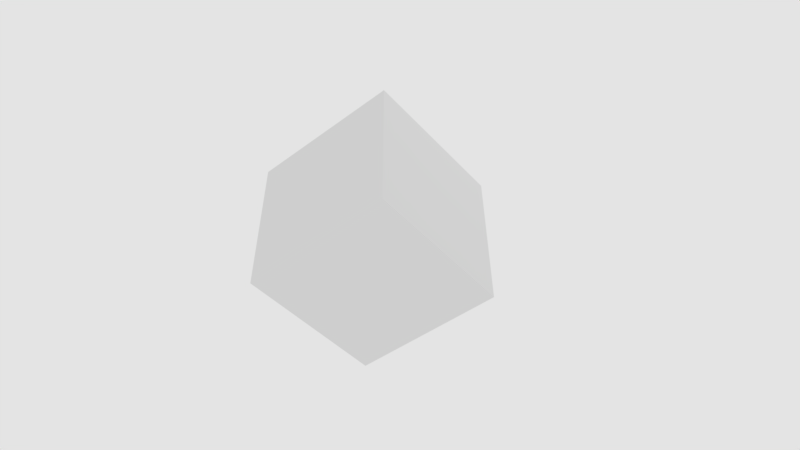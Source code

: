 # Source: backgroundPython.blend  (saved by Blender 2.78.4; exported with 4.5.12 LTS)
import bpy
from mathutils import Matrix  # noqa: F401  (used for matrix-valued properties, if any)

bpy.ops.wm.read_factory_settings(use_empty=True)
scene = bpy.context.scene
scene.name = 'Scene'

# ---- collections
col_collection_1 = bpy.data.collections.new('Collection 1'); scene.collection.children.link(col_collection_1)

# ---- materials (node trees are filled in below, after node groups)
mat_material = bpy.data.materials.new('Material')
mat_material.alpha_threshold = 0.0
mat_material.use_transparent_shadow = False
mat_material.roughness = 0.5
mat_material.line_color = (0.0, 0.0, 0.0, 1.0)

# ---- material node trees

# ---- world
world_world = bpy.data.worlds.new('World'); scene.world = world_world
world_world.color = (0.7743, 0.7743, 0.7743)
world_world.use_sun_shadow = False
world_world.sun_shadow_jitter_overblur = 0.0
world_world.cycles.sampling_method = 'MANUAL'

# ---- cameras
cam_camera = bpy.data.cameras.new('Camera')
cam_camera.clip_end = 100.0
cam_camera.lens = 35.0
cam_camera.sensor_width = 32.0
cam_camera.sensor_height = 18.0
cam_camera.ortho_scale = 7.314
cam_camera.dof.focus_distance = 0.0
cam_camera.dof.aperture_fstop = 128.0

# ---- lights
light_lamp = bpy.data.lights.new('Lamp', 'POINT')
light_lamp.transmission_factor = 0.0
light_lamp.cutoff_distance = 30.0
light_lamp.energy = 100.0
light_lamp.shadow_buffer_clip_start = 1.001
light_lamp.shadow_soft_size = 0.1
light_lamp.shadow_maximum_resolution = 0.006
light_lamp.use_absolute_resolution = True

# ---- meshes
me_cube = bpy.data.meshes.new('Cube')
me_cube.from_pydata([(1.0, 1.0, -1.0), (1.0, -1.0, -1.0), (-1.0, -1.0, -1.0), (-1.0, 1.0, -1.0), (1.0, 1.0, 1.0), (1.0, -1.0, 1.0), (-1.0, -1.0, 1.0), (-1.0, 1.0, 1.0)], [], [(0, 1, 2, 3), (4, 7, 6, 5), (0, 4, 5, 1), (1, 5, 6, 2), (2, 6, 7, 3), (4, 0, 3, 7)])
me_cube.materials.append(mat_material)
me_cube.use_remesh_preserve_volume = False
me_cube.use_remesh_preserve_attributes = False
me_cube.use_mirror_vertex_groups = False
me_cube.update()

# ---- objects
ob_cube = bpy.data.objects.new('Cube', me_cube)
ob_lamp = bpy.data.objects.new('Lamp', light_lamp)
ob_camera = bpy.data.objects.new('Camera', cam_camera)

# ---- transforms, parenting, visibility, modifiers, constraints
ob_cube.location = (0.0, 0.0, 0.0)
ob_cube.lock_rotations_4d = False
ob_cube.empty_display_type = 'ARROWS'
ob_cube.lineart.crease_threshold = 0.0
ob_lamp.location = (4.076, 1.005, 5.904)
ob_lamp.rotation_euler = (0.6503, 0.05522, 1.866)
ob_lamp.lock_rotations_4d = False
ob_lamp.empty_display_type = 'ARROWS'
ob_lamp.color = (0.0, 0.0, 0.0, 0.0)
ob_lamp.lineart.crease_threshold = 0.0
ob_camera.location = (4.977, -5.579, -7.89)
ob_camera.rotation_euler = (2.39, 0.007522, 0.694)
ob_camera.scale = (1.0, 1.0, 1.0)
ob_camera.lock_rotations_4d = False
ob_camera.empty_display_type = 'ARROWS'
ob_camera.color = (0.0, 0.0, 0.0, 0.0)
ob_camera.display_type = 'WIRE'
ob_camera.lineart.crease_threshold = 0.0

# ---- collection membership
col_collection_1.objects.link(ob_cube)
col_collection_1.objects.link(ob_lamp)
col_collection_1.objects.link(ob_camera)

# ---- scene / render settings (as saved in the file)
scene.camera = ob_camera
scene.frame_start = 1; scene.frame_end = 250; scene.frame_set(1)
scene.render.engine = 'BLENDER_EEVEE_NEXT'
scene.render.resolution_percentage = 50
scene.render.dither_intensity = 0.0
scene.cycles.use_denoising = False
scene.cycles.samples = 128
scene.cycles.sampling_pattern = 'TABULATED_SOBOL'
scene.cycles.use_adaptive_sampling = False
scene.cycles.use_light_tree = False
scene.cycles.blur_glossy = 0.0
scene.cycles.sample_clamp_indirect = 0.0
scene.view_settings.view_transform = 'Standard'
bpy.context.view_layer.update()
